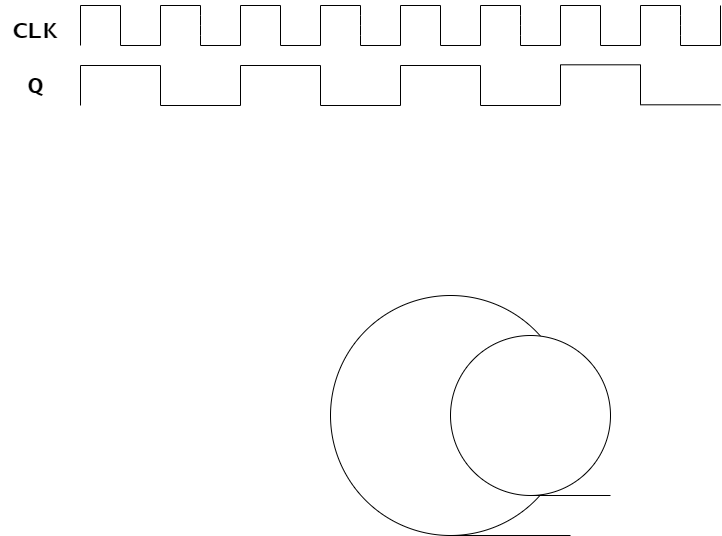

The diagram above was exported from draw.io. Its source (the exported page's mxGraphModel, read from the mxfile embedded in the PNG):
<mxGraphModel dx="1092" dy="582" grid="1" gridSize="10" guides="1" tooltips="1" connect="1" arrows="1" fold="1" page="1" pageScale="1" pageWidth="827" pageHeight="1169" math="0" shadow="0">
  <root>
    <mxCell id="0" />
    <mxCell id="1" parent="0" />
    <mxCell id="37" value="" style="endArrow=none;html=1;" parent="1" edge="1">
      <mxGeometry width="50" height="50" relative="1" as="geometry">
        <mxPoint x="110" y="150" as="sourcePoint" />
        <mxPoint x="150" y="150" as="targetPoint" />
      </mxGeometry>
    </mxCell>
    <mxCell id="38" value="" style="endArrow=none;html=1;" parent="1" edge="1">
      <mxGeometry width="50" height="50" relative="1" as="geometry">
        <mxPoint x="150" y="190" as="sourcePoint" />
        <mxPoint x="150" y="150" as="targetPoint" />
      </mxGeometry>
    </mxCell>
    <mxCell id="39" value="" style="endArrow=none;html=1;" parent="1" edge="1">
      <mxGeometry width="50" height="50" relative="1" as="geometry">
        <mxPoint x="150" y="190" as="sourcePoint" />
        <mxPoint x="190" y="190" as="targetPoint" />
      </mxGeometry>
    </mxCell>
    <mxCell id="40" value="" style="endArrow=none;html=1;" parent="1" edge="1">
      <mxGeometry width="50" height="50" relative="1" as="geometry">
        <mxPoint x="190" y="190" as="sourcePoint" />
        <mxPoint x="190" y="150" as="targetPoint" />
      </mxGeometry>
    </mxCell>
    <mxCell id="41" value="" style="endArrow=none;html=1;" parent="1" edge="1">
      <mxGeometry width="50" height="50" relative="1" as="geometry">
        <mxPoint x="190" y="150" as="sourcePoint" />
        <mxPoint x="230" y="150" as="targetPoint" />
      </mxGeometry>
    </mxCell>
    <mxCell id="42" value="" style="endArrow=none;html=1;" parent="1" edge="1">
      <mxGeometry width="50" height="50" relative="1" as="geometry">
        <mxPoint x="230" y="190" as="sourcePoint" />
        <mxPoint x="230" y="150" as="targetPoint" />
        <Array as="points">
          <mxPoint x="230" y="170" />
        </Array>
      </mxGeometry>
    </mxCell>
    <mxCell id="43" value="" style="endArrow=none;html=1;" parent="1" edge="1">
      <mxGeometry width="50" height="50" relative="1" as="geometry">
        <mxPoint x="230" y="190" as="sourcePoint" />
        <mxPoint x="270" y="190" as="targetPoint" />
      </mxGeometry>
    </mxCell>
    <mxCell id="44" value="" style="endArrow=none;html=1;" parent="1" edge="1">
      <mxGeometry width="50" height="50" relative="1" as="geometry">
        <mxPoint x="270" y="190" as="sourcePoint" />
        <mxPoint x="270" y="150" as="targetPoint" />
      </mxGeometry>
    </mxCell>
    <mxCell id="45" value="" style="endArrow=none;html=1;" parent="1" edge="1">
      <mxGeometry width="50" height="50" relative="1" as="geometry">
        <mxPoint x="270" y="150" as="sourcePoint" />
        <mxPoint x="310" y="150" as="targetPoint" />
      </mxGeometry>
    </mxCell>
    <mxCell id="46" value="" style="endArrow=none;html=1;" parent="1" edge="1">
      <mxGeometry width="50" height="50" relative="1" as="geometry">
        <mxPoint x="310" y="190" as="sourcePoint" />
        <mxPoint x="310" y="150" as="targetPoint" />
      </mxGeometry>
    </mxCell>
    <mxCell id="47" value="" style="endArrow=none;html=1;" parent="1" edge="1">
      <mxGeometry width="50" height="50" relative="1" as="geometry">
        <mxPoint x="310" y="190" as="sourcePoint" />
        <mxPoint x="350" y="190" as="targetPoint" />
      </mxGeometry>
    </mxCell>
    <mxCell id="48" value="" style="endArrow=none;html=1;" parent="1" edge="1">
      <mxGeometry width="50" height="50" relative="1" as="geometry">
        <mxPoint x="350" y="190" as="sourcePoint" />
        <mxPoint x="350" y="150" as="targetPoint" />
      </mxGeometry>
    </mxCell>
    <mxCell id="49" value="" style="endArrow=none;html=1;" parent="1" edge="1">
      <mxGeometry width="50" height="50" relative="1" as="geometry">
        <mxPoint x="350" y="150" as="sourcePoint" />
        <mxPoint x="390" y="150" as="targetPoint" />
      </mxGeometry>
    </mxCell>
    <mxCell id="50" value="" style="endArrow=none;html=1;" parent="1" edge="1">
      <mxGeometry width="50" height="50" relative="1" as="geometry">
        <mxPoint x="390" y="190" as="sourcePoint" />
        <mxPoint x="390" y="150" as="targetPoint" />
        <Array as="points">
          <mxPoint x="390" y="170" />
        </Array>
      </mxGeometry>
    </mxCell>
    <mxCell id="51" value="" style="endArrow=none;html=1;" parent="1" edge="1">
      <mxGeometry width="50" height="50" relative="1" as="geometry">
        <mxPoint x="390" y="190" as="sourcePoint" />
        <mxPoint x="430" y="190" as="targetPoint" />
      </mxGeometry>
    </mxCell>
    <mxCell id="52" value="" style="endArrow=none;html=1;" parent="1" edge="1">
      <mxGeometry width="50" height="50" relative="1" as="geometry">
        <mxPoint x="430" y="190" as="sourcePoint" />
        <mxPoint x="430" y="150" as="targetPoint" />
      </mxGeometry>
    </mxCell>
    <mxCell id="53" value="" style="endArrow=none;html=1;" parent="1" edge="1">
      <mxGeometry width="50" height="50" relative="1" as="geometry">
        <mxPoint x="430" y="150" as="sourcePoint" />
        <mxPoint x="470" y="150" as="targetPoint" />
      </mxGeometry>
    </mxCell>
    <mxCell id="54" value="" style="endArrow=none;html=1;" parent="1" edge="1">
      <mxGeometry width="50" height="50" relative="1" as="geometry">
        <mxPoint x="470" y="190" as="sourcePoint" />
        <mxPoint x="470" y="150" as="targetPoint" />
      </mxGeometry>
    </mxCell>
    <mxCell id="55" value="" style="endArrow=none;html=1;" parent="1" edge="1">
      <mxGeometry width="50" height="50" relative="1" as="geometry">
        <mxPoint x="470" y="190" as="sourcePoint" />
        <mxPoint x="510" y="190" as="targetPoint" />
      </mxGeometry>
    </mxCell>
    <mxCell id="56" value="" style="endArrow=none;html=1;" parent="1" edge="1">
      <mxGeometry width="50" height="50" relative="1" as="geometry">
        <mxPoint x="510" y="190" as="sourcePoint" />
        <mxPoint x="510" y="150" as="targetPoint" />
      </mxGeometry>
    </mxCell>
    <mxCell id="57" value="" style="endArrow=none;html=1;" parent="1" edge="1">
      <mxGeometry width="50" height="50" relative="1" as="geometry">
        <mxPoint x="510" y="150" as="sourcePoint" />
        <mxPoint x="550" y="150" as="targetPoint" />
      </mxGeometry>
    </mxCell>
    <mxCell id="58" value="" style="endArrow=none;html=1;" parent="1" edge="1">
      <mxGeometry width="50" height="50" relative="1" as="geometry">
        <mxPoint x="550" y="190" as="sourcePoint" />
        <mxPoint x="550" y="150" as="targetPoint" />
        <Array as="points">
          <mxPoint x="550" y="170" />
        </Array>
      </mxGeometry>
    </mxCell>
    <mxCell id="59" value="" style="endArrow=none;html=1;" parent="1" edge="1">
      <mxGeometry width="50" height="50" relative="1" as="geometry">
        <mxPoint x="550" y="190" as="sourcePoint" />
        <mxPoint x="590" y="190" as="targetPoint" />
      </mxGeometry>
    </mxCell>
    <mxCell id="60" value="" style="endArrow=none;html=1;" parent="1" edge="1">
      <mxGeometry width="50" height="50" relative="1" as="geometry">
        <mxPoint x="590" y="190" as="sourcePoint" />
        <mxPoint x="590" y="150" as="targetPoint" />
      </mxGeometry>
    </mxCell>
    <mxCell id="61" value="" style="endArrow=none;html=1;" parent="1" edge="1">
      <mxGeometry width="50" height="50" relative="1" as="geometry">
        <mxPoint x="590" y="150" as="sourcePoint" />
        <mxPoint x="630" y="150" as="targetPoint" />
      </mxGeometry>
    </mxCell>
    <mxCell id="62" value="" style="endArrow=none;html=1;" parent="1" edge="1">
      <mxGeometry width="50" height="50" relative="1" as="geometry">
        <mxPoint x="630" y="190" as="sourcePoint" />
        <mxPoint x="630" y="150" as="targetPoint" />
      </mxGeometry>
    </mxCell>
    <mxCell id="63" value="" style="endArrow=none;html=1;" parent="1" edge="1">
      <mxGeometry width="50" height="50" relative="1" as="geometry">
        <mxPoint x="630" y="190" as="sourcePoint" />
        <mxPoint x="670" y="190" as="targetPoint" />
      </mxGeometry>
    </mxCell>
    <mxCell id="64" value="" style="endArrow=none;html=1;" parent="1" edge="1">
      <mxGeometry width="50" height="50" relative="1" as="geometry">
        <mxPoint x="670" y="190" as="sourcePoint" />
        <mxPoint x="670" y="150" as="targetPoint" />
      </mxGeometry>
    </mxCell>
    <mxCell id="65" value="" style="endArrow=none;html=1;" parent="1" edge="1">
      <mxGeometry width="50" height="50" relative="1" as="geometry">
        <mxPoint x="670" y="150" as="sourcePoint" />
        <mxPoint x="710" y="150" as="targetPoint" />
      </mxGeometry>
    </mxCell>
    <mxCell id="66" value="" style="endArrow=none;html=1;" parent="1" edge="1">
      <mxGeometry width="50" height="50" relative="1" as="geometry">
        <mxPoint x="710" y="190" as="sourcePoint" />
        <mxPoint x="710" y="150" as="targetPoint" />
        <Array as="points">
          <mxPoint x="710" y="170" />
        </Array>
      </mxGeometry>
    </mxCell>
    <mxCell id="67" value="" style="endArrow=none;html=1;" parent="1" edge="1">
      <mxGeometry width="50" height="50" relative="1" as="geometry">
        <mxPoint x="710" y="190" as="sourcePoint" />
        <mxPoint x="750" y="190" as="targetPoint" />
      </mxGeometry>
    </mxCell>
    <mxCell id="68" value="" style="endArrow=none;html=1;" parent="1" edge="1">
      <mxGeometry width="50" height="50" relative="1" as="geometry">
        <mxPoint x="750" y="190" as="sourcePoint" />
        <mxPoint x="750" y="150" as="targetPoint" />
      </mxGeometry>
    </mxCell>
    <mxCell id="69" value="" style="endArrow=none;html=1;" parent="1" edge="1">
      <mxGeometry width="50" height="50" relative="1" as="geometry">
        <mxPoint x="110" y="190" as="sourcePoint" />
        <mxPoint x="110" y="150" as="targetPoint" />
      </mxGeometry>
    </mxCell>
    <mxCell id="70" value="&lt;h1&gt;&lt;font face=&quot;Lucida Console&quot;&gt;CLK&lt;/font&gt;&lt;/h1&gt;" style="text;html=1;strokeColor=none;fillColor=none;align=center;verticalAlign=middle;whiteSpace=wrap;rounded=0;" parent="1" vertex="1">
      <mxGeometry x="30" y="160" width="70" height="30" as="geometry" />
    </mxCell>
    <mxCell id="71" value="&lt;h1&gt;&lt;font face=&quot;Lucida Console&quot;&gt;Q&lt;/font&gt;&lt;/h1&gt;" style="text;html=1;strokeColor=none;fillColor=none;align=center;verticalAlign=middle;whiteSpace=wrap;rounded=0;" parent="1" vertex="1">
      <mxGeometry x="30" y="210" width="70" height="40" as="geometry" />
    </mxCell>
    <mxCell id="72" value="" style="endArrow=none;html=1;" parent="1" edge="1">
      <mxGeometry width="50" height="50" relative="1" as="geometry">
        <mxPoint x="110" y="250" as="sourcePoint" />
        <mxPoint x="110" y="210" as="targetPoint" />
      </mxGeometry>
    </mxCell>
    <mxCell id="73" value="" style="endArrow=none;html=1;" parent="1" edge="1">
      <mxGeometry width="50" height="50" relative="1" as="geometry">
        <mxPoint x="110" y="210" as="sourcePoint" />
        <mxPoint x="190" y="210" as="targetPoint" />
      </mxGeometry>
    </mxCell>
    <mxCell id="74" value="" style="endArrow=none;html=1;" parent="1" edge="1">
      <mxGeometry width="50" height="50" relative="1" as="geometry">
        <mxPoint x="190" y="210" as="sourcePoint" />
        <mxPoint x="190" y="250" as="targetPoint" />
      </mxGeometry>
    </mxCell>
    <mxCell id="75" value="" style="endArrow=none;html=1;" parent="1" edge="1">
      <mxGeometry width="50" height="50" relative="1" as="geometry">
        <mxPoint x="190" y="250" as="sourcePoint" />
        <mxPoint x="270" y="250" as="targetPoint" />
      </mxGeometry>
    </mxCell>
    <mxCell id="76" value="" style="endArrow=none;html=1;" parent="1" edge="1">
      <mxGeometry width="50" height="50" relative="1" as="geometry">
        <mxPoint x="270" y="250" as="sourcePoint" />
        <mxPoint x="270" y="210" as="targetPoint" />
      </mxGeometry>
    </mxCell>
    <mxCell id="77" value="" style="endArrow=none;html=1;" parent="1" edge="1">
      <mxGeometry width="50" height="50" relative="1" as="geometry">
        <mxPoint x="270" y="210" as="sourcePoint" />
        <mxPoint x="350" y="210" as="targetPoint" />
      </mxGeometry>
    </mxCell>
    <mxCell id="78" value="" style="endArrow=none;html=1;" parent="1" edge="1">
      <mxGeometry width="50" height="50" relative="1" as="geometry">
        <mxPoint x="350" y="210" as="sourcePoint" />
        <mxPoint x="350" y="250" as="targetPoint" />
      </mxGeometry>
    </mxCell>
    <mxCell id="79" value="" style="endArrow=none;html=1;" parent="1" edge="1">
      <mxGeometry width="50" height="50" relative="1" as="geometry">
        <mxPoint x="350" y="250" as="sourcePoint" />
        <mxPoint x="430" y="250" as="targetPoint" />
      </mxGeometry>
    </mxCell>
    <mxCell id="80" value="" style="endArrow=none;html=1;" parent="1" edge="1">
      <mxGeometry width="50" height="50" relative="1" as="geometry">
        <mxPoint x="430" y="250" as="sourcePoint" />
        <mxPoint x="430" y="210" as="targetPoint" />
      </mxGeometry>
    </mxCell>
    <mxCell id="81" value="" style="endArrow=none;html=1;" parent="1" edge="1">
      <mxGeometry width="50" height="50" relative="1" as="geometry">
        <mxPoint x="430" y="210" as="sourcePoint" />
        <mxPoint x="510" y="210" as="targetPoint" />
      </mxGeometry>
    </mxCell>
    <mxCell id="82" value="" style="endArrow=none;html=1;" parent="1" edge="1">
      <mxGeometry width="50" height="50" relative="1" as="geometry">
        <mxPoint x="510" y="210" as="sourcePoint" />
        <mxPoint x="510" y="250" as="targetPoint" />
      </mxGeometry>
    </mxCell>
    <mxCell id="83" value="" style="endArrow=none;html=1;" parent="1" edge="1">
      <mxGeometry width="50" height="50" relative="1" as="geometry">
        <mxPoint x="510" y="250" as="sourcePoint" />
        <mxPoint x="590" y="250" as="targetPoint" />
      </mxGeometry>
    </mxCell>
    <mxCell id="84" value="" style="endArrow=none;html=1;" parent="1" edge="1">
      <mxGeometry width="50" height="50" relative="1" as="geometry">
        <mxPoint x="590" y="249.31" as="sourcePoint" />
        <mxPoint x="590" y="209.31" as="targetPoint" />
      </mxGeometry>
    </mxCell>
    <mxCell id="85" value="" style="endArrow=none;html=1;" parent="1" edge="1">
      <mxGeometry width="50" height="50" relative="1" as="geometry">
        <mxPoint x="590" y="209.31" as="sourcePoint" />
        <mxPoint x="670" y="209.31" as="targetPoint" />
      </mxGeometry>
    </mxCell>
    <mxCell id="86" value="" style="endArrow=none;html=1;" parent="1" edge="1">
      <mxGeometry width="50" height="50" relative="1" as="geometry">
        <mxPoint x="670" y="209.31" as="sourcePoint" />
        <mxPoint x="670" y="249.31" as="targetPoint" />
      </mxGeometry>
    </mxCell>
    <mxCell id="87" value="" style="endArrow=none;html=1;" parent="1" edge="1">
      <mxGeometry width="50" height="50" relative="1" as="geometry">
        <mxPoint x="670" y="249.31" as="sourcePoint" />
        <mxPoint x="750" y="249.31" as="targetPoint" />
      </mxGeometry>
    </mxCell>
    <mxCell id="88" value="" style="shape=tapeData;whiteSpace=wrap;html=1;perimeter=ellipsePerimeter;" parent="1" vertex="1">
      <mxGeometry x="360" y="440" width="240" height="240" as="geometry" />
    </mxCell>
    <mxCell id="89" value="" style="shape=tapeData;whiteSpace=wrap;html=1;perimeter=ellipsePerimeter;" parent="1" vertex="1">
      <mxGeometry x="480" y="480" width="160" height="160" as="geometry" />
    </mxCell>
  </root>
</mxGraphModel>